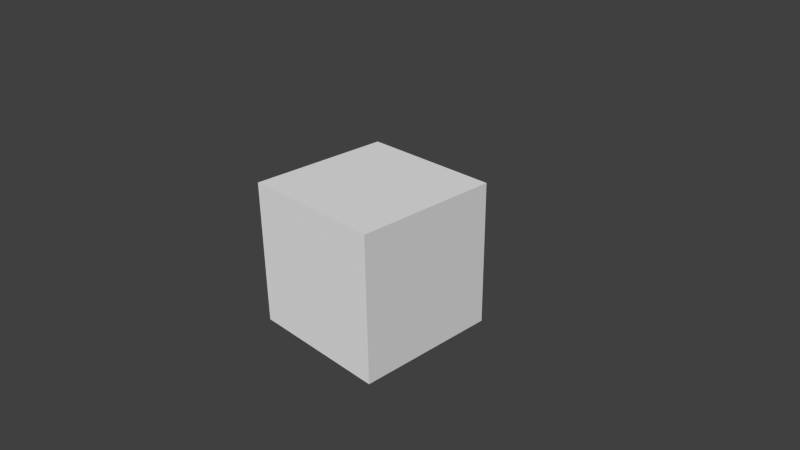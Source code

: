 # Source: object.blend  (saved by Blender 2.71.0; exported with 4.5.12 LTS)
import bpy
from mathutils import Matrix  # noqa: F401  (used for matrix-valued properties, if any)

bpy.ops.wm.read_factory_settings(use_empty=True)
scene = bpy.context.scene
scene.name = 'Scene'

# ---- collections
col_collection_1 = bpy.data.collections.new('Collection 1'); scene.collection.children.link(col_collection_1)

# ---- world
world_world = bpy.data.worlds.new('World'); scene.world = world_world
world_world.color = (0.05088, 0.05088, 0.05088)
world_world.use_sun_shadow = False
world_world.sun_shadow_jitter_overblur = 0.0
world_world.cycles.sampling_method = 'MANUAL'
world_world.cycles.sample_map_resolution = 256

# ---- cameras
cam_camera = bpy.data.cameras.new('Camera')
cam_camera.clip_end = 100.0
cam_camera.lens = 35.0
cam_camera.sensor_width = 32.0
cam_camera.sensor_height = 18.0
cam_camera.ortho_scale = 7.314
cam_camera.dof.focus_distance = 0.0
cam_camera.dof.aperture_fstop = 128.0

# ---- meshes
me_cube = bpy.data.meshes.new('Cube')
me_cube.from_pydata([(-1.0, -1.0, -1.0), (-1.0, 1.0, -1.0), (1.0, 1.0, -1.0), (1.0, -1.0, -1.0), (-1.0, -1.0, 1.0), (-1.0, 1.0, 1.0), (1.0, 1.0, 1.0), (1.0, -1.0, 1.0)], [], [(4, 5, 1, 0), (5, 6, 2, 1), (6, 7, 3, 2), (7, 4, 0, 3), (0, 1, 2, 3), (7, 6, 5, 4)])
_uv = me_cube.uv_layers.new(name='UVMap')
_uv.uv.foreach_set('vector', [0.004507, 0.001898, 1.002, 0.001897, 1.002, 0.999, 0.004507, 0.999, 0.002626, 0.9965, 0.002626, -0.0006177, 0.9997, -0.0006177, 0.9997, 0.9965, 0.997, 0.9992, -0.0001354, 0.9992, -0.0001354, 0.002144, 0.997, 0.002144, 0.9972, 0.9991, 0.0001108, 0.9991, 0.0001108, 0.002021, 0.9972, 0.002021, -0.0001354, 0.9991, -0.0001354, 0.002021, 0.997, 0.002021, 0.997, 0.9991, 1.001, 0.002951, 1.001, 1.0, 0.003556, 1.0, 0.003556, 0.002951])
me_cube.use_remesh_preserve_volume = False
me_cube.use_remesh_preserve_attributes = False
me_cube.use_mirror_vertex_groups = False
me_cube.update()

# ---- objects
ob_cube = bpy.data.objects.new('Cube', me_cube)
ob_camera = bpy.data.objects.new('Camera', cam_camera)

# ---- transforms, parenting, visibility, modifiers, constraints
ob_cube.location = (0.0, 0.0, 0.0)
ob_cube.lineart.crease_threshold = 0.0
ob_camera.location = (7.481, -6.508, 5.344)
ob_camera.rotation_euler = (1.109, 0.01082, 0.8149)
ob_camera.lock_rotations_4d = False
ob_camera.empty_display_type = 'ARROWS'
ob_camera.color = (0.0, 0.0, 0.0, 0.0)
ob_camera.display_type = 'WIRE'
ob_camera.lineart.crease_threshold = 0.0

# ---- collection membership
col_collection_1.objects.link(ob_cube)
col_collection_1.objects.link(ob_camera)

# ---- scene / render settings (as saved in the file)
scene.camera = ob_camera
scene.frame_start = 1; scene.frame_end = 250; scene.frame_set(1)
scene.render.engine = 'BLENDER_EEVEE_NEXT'
scene.render.resolution_percentage = 50
scene.render.dither_intensity = 0.0
scene.cycles.use_denoising = False
scene.cycles.samples = 10
scene.cycles.sampling_pattern = 'TABULATED_SOBOL'
scene.cycles.light_sampling_threshold = 0.0
scene.cycles.use_adaptive_sampling = False
scene.cycles.use_light_tree = False
scene.cycles.blur_glossy = 0.0
scene.cycles.volume_bounces = 1
scene.cycles.pixel_filter_type = 'GAUSSIAN'
scene.cycles.sample_clamp_indirect = 0.0
scene.view_settings.view_transform = 'Standard'
bpy.context.view_layer.update()

# ---- added for rendering (the .blend has no usable light): sun
light_auto_sun = bpy.data.lights.new('AutoSun', 'SUN')
light_auto_sun.energy = 3.0
light_auto_sun.angle = 0.0523599
ob_auto_sun = bpy.data.objects.new('AutoSun', light_auto_sun)
scene.collection.objects.link(ob_auto_sun)
ob_auto_sun.rotation_euler = (0.872665, 0.174533, 0.523599)
bpy.context.view_layer.update()
